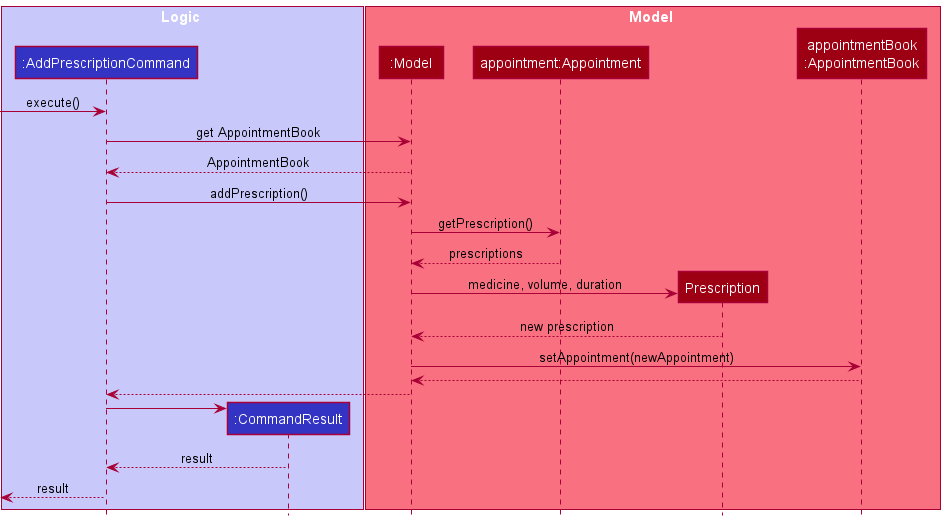

The diagram above was rendered by PlantUML. Its source (embedded in the PNG):
@startuml
!include style.puml

box Logic LOGIC_COLOR_T1
participant ":AddPrescriptionCommand" as AddPrescriptionCommand LOGIC_COLOR
participant ":CommandResult" as CommandResult LOGIC_COLOR
end box

box Model MODEL_COLOR_T1
participant ":Model" as Model MODEL_COLOR
participant "appointment:Appointment" as appointment MODEL_COLOR
participant "Prescription" as Prescription MODEL_COLOR

participant "appointmentBook\n:AppointmentBook" as appointmentBook MODEL_COLOR
end box

[-> AddPrescriptionCommand : execute()

AddPrescriptionCommand -> Model : get AppointmentBook

Model --> AddPrescriptionCommand : AppointmentBook


AddPrescriptionCommand -> Model : addPrescription()
Model -> appointment : getPrescription()
appointment --> Model : prescriptions

create Prescription
Model -> Prescription : medicine, volume, duration
Prescription --> Model :new prescription
Model -> appointmentBook : setAppointment(newAppointment)
appointmentBook --> Model

Model ---> AddPrescriptionCommand

create CommandResult
AddPrescriptionCommand -> CommandResult
CommandResult ---> AddPrescriptionCommand : result

[<--AddPrescriptionCommand : result

@enduml